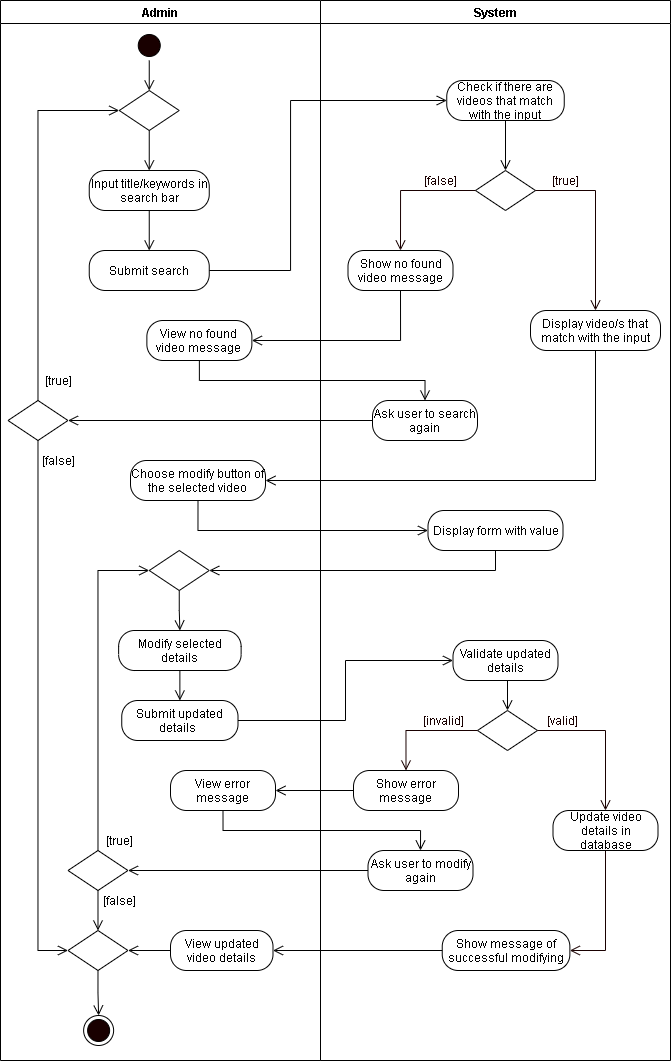

The diagram above was exported from draw.io. Its source (the exported page's mxGraphModel, read from the mxfile embedded in the PNG):
<mxGraphModel dx="1205" dy="696" grid="1" gridSize="10" guides="1" tooltips="1" connect="1" arrows="1" fold="1" page="1" pageScale="1" pageWidth="850" pageHeight="1100" math="0" shadow="0">
  <root>
    <mxCell id="6OjeayGFtKSUTjbvhRAT-0" />
    <mxCell id="6OjeayGFtKSUTjbvhRAT-1" parent="6OjeayGFtKSUTjbvhRAT-0" />
    <mxCell id="l-TJCbEVhE8rETNlxoSY-0" value="Admin" style="swimlane;startSize=23;" parent="6OjeayGFtKSUTjbvhRAT-1" vertex="1">
      <mxGeometry x="20" y="10" width="320" height="1060" as="geometry" />
    </mxCell>
    <mxCell id="l-TJCbEVhE8rETNlxoSY-4" style="edgeStyle=orthogonalEdgeStyle;rounded=0;orthogonalLoop=1;jettySize=auto;html=1;exitX=0.5;exitY=1;exitDx=0;exitDy=0;entryX=0.5;entryY=0;entryDx=0;entryDy=0;endArrow=open;endFill=0;endSize=8;" parent="l-TJCbEVhE8rETNlxoSY-0" source="l-TJCbEVhE8rETNlxoSY-5" target="l-TJCbEVhE8rETNlxoSY-6" edge="1">
      <mxGeometry relative="1" as="geometry" />
    </mxCell>
    <mxCell id="l-TJCbEVhE8rETNlxoSY-5" value="Modify selected details" style="rounded=1;whiteSpace=wrap;html=1;arcSize=40;" parent="l-TJCbEVhE8rETNlxoSY-0" vertex="1">
      <mxGeometry x="118.13" y="630" width="122.5" height="40" as="geometry" />
    </mxCell>
    <mxCell id="l-TJCbEVhE8rETNlxoSY-6" value="Submit updated details&amp;nbsp;" style="rounded=1;whiteSpace=wrap;html=1;arcSize=40;" parent="l-TJCbEVhE8rETNlxoSY-0" vertex="1">
      <mxGeometry x="121.25" y="700" width="116.25" height="40" as="geometry" />
    </mxCell>
    <mxCell id="l-TJCbEVhE8rETNlxoSY-7" style="edgeStyle=orthogonalEdgeStyle;rounded=0;orthogonalLoop=1;jettySize=auto;html=1;exitX=0.5;exitY=1;exitDx=0;exitDy=0;entryX=0.5;entryY=0;entryDx=0;entryDy=0;endArrow=open;endFill=0;endSize=8;" parent="l-TJCbEVhE8rETNlxoSY-0" source="l-TJCbEVhE8rETNlxoSY-8" target="l-TJCbEVhE8rETNlxoSY-5" edge="1">
      <mxGeometry relative="1" as="geometry" />
    </mxCell>
    <mxCell id="l-TJCbEVhE8rETNlxoSY-8" value="" style="rhombus;whiteSpace=wrap;html=1;" parent="l-TJCbEVhE8rETNlxoSY-0" vertex="1">
      <mxGeometry x="148.75" y="550" width="60" height="40" as="geometry" />
    </mxCell>
    <mxCell id="l-TJCbEVhE8rETNlxoSY-9" style="edgeStyle=orthogonalEdgeStyle;rounded=0;orthogonalLoop=1;jettySize=auto;html=1;exitX=0;exitY=0.5;exitDx=0;exitDy=0;entryX=1;entryY=0.5;entryDx=0;entryDy=0;endArrow=open;endFill=0;endSize=8;" parent="l-TJCbEVhE8rETNlxoSY-0" source="l-TJCbEVhE8rETNlxoSY-10" target="l-TJCbEVhE8rETNlxoSY-15" edge="1">
      <mxGeometry relative="1" as="geometry" />
    </mxCell>
    <mxCell id="l-TJCbEVhE8rETNlxoSY-10" value="View updated video details" style="rounded=1;whiteSpace=wrap;html=1;arcSize=40;" parent="l-TJCbEVhE8rETNlxoSY-0" vertex="1">
      <mxGeometry x="170" y="930" width="102.5" height="40" as="geometry" />
    </mxCell>
    <mxCell id="l-TJCbEVhE8rETNlxoSY-11" value="" style="ellipse;html=1;shape=endState;fillColor=#190000;" parent="l-TJCbEVhE8rETNlxoSY-0" vertex="1">
      <mxGeometry x="83.12" y="1015" width="30" height="30" as="geometry" />
    </mxCell>
    <mxCell id="l-TJCbEVhE8rETNlxoSY-12" style="edgeStyle=orthogonalEdgeStyle;rounded=0;orthogonalLoop=1;jettySize=auto;html=1;exitX=0.5;exitY=0;exitDx=0;exitDy=0;entryX=0;entryY=0.5;entryDx=0;entryDy=0;endArrow=open;endFill=0;endSize=8;" parent="l-TJCbEVhE8rETNlxoSY-0" source="l-TJCbEVhE8rETNlxoSY-13" target="l-TJCbEVhE8rETNlxoSY-8" edge="1">
      <mxGeometry relative="1" as="geometry" />
    </mxCell>
    <mxCell id="l-TJCbEVhE8rETNlxoSY-13" value="" style="rhombus;whiteSpace=wrap;html=1;" parent="l-TJCbEVhE8rETNlxoSY-0" vertex="1">
      <mxGeometry x="67.49000000000001" y="850" width="60" height="40" as="geometry" />
    </mxCell>
    <mxCell id="l-TJCbEVhE8rETNlxoSY-14" style="edgeStyle=orthogonalEdgeStyle;rounded=0;orthogonalLoop=1;jettySize=auto;html=1;exitX=0.5;exitY=1;exitDx=0;exitDy=0;entryX=0.5;entryY=0;entryDx=0;entryDy=0;endArrow=open;endFill=0;endSize=8;" parent="l-TJCbEVhE8rETNlxoSY-0" source="l-TJCbEVhE8rETNlxoSY-15" target="l-TJCbEVhE8rETNlxoSY-11" edge="1">
      <mxGeometry relative="1" as="geometry" />
    </mxCell>
    <mxCell id="l-TJCbEVhE8rETNlxoSY-15" value="" style="rhombus;whiteSpace=wrap;html=1;" parent="l-TJCbEVhE8rETNlxoSY-0" vertex="1">
      <mxGeometry x="67.49" y="930" width="60" height="40" as="geometry" />
    </mxCell>
    <mxCell id="l-TJCbEVhE8rETNlxoSY-16" style="edgeStyle=orthogonalEdgeStyle;rounded=0;orthogonalLoop=1;jettySize=auto;html=1;exitX=0.5;exitY=1;exitDx=0;exitDy=0;endArrow=open;endFill=0;endSize=8;entryX=0.5;entryY=0;entryDx=0;entryDy=0;" parent="l-TJCbEVhE8rETNlxoSY-0" source="l-TJCbEVhE8rETNlxoSY-13" target="l-TJCbEVhE8rETNlxoSY-15" edge="1">
      <mxGeometry relative="1" as="geometry">
        <mxPoint x="80" y="930" as="targetPoint" />
      </mxGeometry>
    </mxCell>
    <mxCell id="l-TJCbEVhE8rETNlxoSY-19" value="[false]" style="text;html=1;align=center;verticalAlign=middle;resizable=0;points=[];autosize=1;strokeColor=none;" parent="l-TJCbEVhE8rETNlxoSY-0" vertex="1">
      <mxGeometry x="94.36999999999999" y="890" width="50" height="20" as="geometry" />
    </mxCell>
    <mxCell id="mriHMLw7R0ydxjG720Tm-0" value="View error message" style="rounded=1;whiteSpace=wrap;html=1;arcSize=40;" parent="l-TJCbEVhE8rETNlxoSY-0" vertex="1">
      <mxGeometry x="170" y="770" width="105" height="40" as="geometry" />
    </mxCell>
    <mxCell id="l-TJCbEVhE8rETNlxoSY-38" value="[true]" style="text;html=1;align=center;verticalAlign=middle;resizable=0;points=[];autosize=1;strokeColor=none;" parent="l-TJCbEVhE8rETNlxoSY-0" vertex="1">
      <mxGeometry x="99.36999999999998" y="830" width="40" height="20" as="geometry" />
    </mxCell>
    <mxCell id="W1uzhTFBK7nzizDmikDK-8" value="" style="rhombus;whiteSpace=wrap;html=1;" parent="l-TJCbEVhE8rETNlxoSY-0" vertex="1">
      <mxGeometry x="7.49" y="400" width="60" height="40" as="geometry" />
    </mxCell>
    <mxCell id="W1uzhTFBK7nzizDmikDK-10" value="[false]" style="text;html=1;align=center;verticalAlign=middle;resizable=0;points=[];autosize=1;strokeColor=none;rotation=0;" parent="l-TJCbEVhE8rETNlxoSY-0" vertex="1">
      <mxGeometry x="33.12" y="450" width="50" height="20" as="geometry" />
    </mxCell>
    <mxCell id="W1uzhTFBK7nzizDmikDK-1" value="" style="ellipse;html=1;shape=startState;fillColor=#190000;" parent="l-TJCbEVhE8rETNlxoSY-0" vertex="1">
      <mxGeometry x="133.75" y="30" width="30" height="30" as="geometry" />
    </mxCell>
    <mxCell id="W1uzhTFBK7nzizDmikDK-9" value="[true]" style="text;html=1;align=center;verticalAlign=middle;resizable=0;points=[];autosize=1;strokeColor=none;rotation=0;" parent="l-TJCbEVhE8rETNlxoSY-0" vertex="1">
      <mxGeometry x="38.12" y="370" width="40" height="20" as="geometry" />
    </mxCell>
    <mxCell id="W1uzhTFBK7nzizDmikDK-16" value="Choose modify button of the selected video" style="rounded=1;whiteSpace=wrap;html=1;arcSize=40;" parent="l-TJCbEVhE8rETNlxoSY-0" vertex="1">
      <mxGeometry x="130" y="460" width="135" height="40" as="geometry" />
    </mxCell>
    <mxCell id="W1uzhTFBK7nzizDmikDK-7" style="edgeStyle=orthogonalEdgeStyle;rounded=0;orthogonalLoop=1;jettySize=auto;html=1;exitX=0.5;exitY=1;exitDx=0;exitDy=0;endArrow=open;endFill=0;endSize=8;entryX=0;entryY=0.5;entryDx=0;entryDy=0;" parent="l-TJCbEVhE8rETNlxoSY-0" source="W1uzhTFBK7nzizDmikDK-8" target="l-TJCbEVhE8rETNlxoSY-15" edge="1">
      <mxGeometry relative="1" as="geometry">
        <mxPoint x="30" y="1018" as="targetPoint" />
      </mxGeometry>
    </mxCell>
    <mxCell id="imiFze5OjbNM3-B4YisT-4" style="edgeStyle=orthogonalEdgeStyle;rounded=0;orthogonalLoop=1;jettySize=auto;html=1;exitX=0.5;exitY=1;exitDx=0;exitDy=0;entryX=0.5;entryY=0;entryDx=0;entryDy=0;endArrow=open;endFill=0;endSize=8;" parent="l-TJCbEVhE8rETNlxoSY-0" source="W1uzhTFBK7nzizDmikDK-3" target="imiFze5OjbNM3-B4YisT-3" edge="1">
      <mxGeometry relative="1" as="geometry" />
    </mxCell>
    <mxCell id="W1uzhTFBK7nzizDmikDK-3" value="Input title/keywords in search bar" style="rounded=1;whiteSpace=wrap;html=1;arcSize=40;" parent="l-TJCbEVhE8rETNlxoSY-0" vertex="1">
      <mxGeometry x="88.75" y="170" width="120" height="40" as="geometry" />
    </mxCell>
    <mxCell id="imiFze5OjbNM3-B4YisT-3" value="Submit search" style="rounded=1;whiteSpace=wrap;html=1;arcSize=40;" parent="l-TJCbEVhE8rETNlxoSY-0" vertex="1">
      <mxGeometry x="88.75" y="250" width="120" height="40" as="geometry" />
    </mxCell>
    <mxCell id="W1uzhTFBK7nzizDmikDK-14" value="View no found video message" style="rounded=1;whiteSpace=wrap;html=1;arcSize=40;" parent="l-TJCbEVhE8rETNlxoSY-0" vertex="1">
      <mxGeometry x="146.37" y="320" width="105" height="40" as="geometry" />
    </mxCell>
    <mxCell id="W1uzhTFBK7nzizDmikDK-5" value="" style="rhombus;whiteSpace=wrap;html=1;" parent="l-TJCbEVhE8rETNlxoSY-0" vertex="1">
      <mxGeometry x="118.75" y="90" width="60" height="40" as="geometry" />
    </mxCell>
    <mxCell id="W1uzhTFBK7nzizDmikDK-6" style="edgeStyle=orthogonalEdgeStyle;rounded=0;orthogonalLoop=1;jettySize=auto;html=1;exitX=0.5;exitY=0;exitDx=0;exitDy=0;entryX=0;entryY=0.5;entryDx=0;entryDy=0;endArrow=open;endFill=0;endSize=8;" parent="l-TJCbEVhE8rETNlxoSY-0" source="W1uzhTFBK7nzizDmikDK-8" target="W1uzhTFBK7nzizDmikDK-5" edge="1">
      <mxGeometry relative="1" as="geometry" />
    </mxCell>
    <mxCell id="W1uzhTFBK7nzizDmikDK-35" style="edgeStyle=orthogonalEdgeStyle;rounded=0;orthogonalLoop=1;jettySize=auto;html=1;exitX=0.5;exitY=1;exitDx=0;exitDy=0;entryX=0.5;entryY=0;entryDx=0;entryDy=0;endArrow=open;endFill=0;endSize=8;" parent="l-TJCbEVhE8rETNlxoSY-0" source="W1uzhTFBK7nzizDmikDK-1" target="W1uzhTFBK7nzizDmikDK-5" edge="1">
      <mxGeometry relative="1" as="geometry">
        <mxPoint x="168.75" y="100" as="targetPoint" />
      </mxGeometry>
    </mxCell>
    <mxCell id="W1uzhTFBK7nzizDmikDK-4" style="edgeStyle=orthogonalEdgeStyle;rounded=0;orthogonalLoop=1;jettySize=auto;html=1;exitX=0.5;exitY=1;exitDx=0;exitDy=0;entryX=0.5;entryY=0;entryDx=0;entryDy=0;endArrow=open;endFill=0;endSize=8;" parent="l-TJCbEVhE8rETNlxoSY-0" source="W1uzhTFBK7nzizDmikDK-5" target="W1uzhTFBK7nzizDmikDK-3" edge="1">
      <mxGeometry relative="1" as="geometry">
        <mxPoint x="97.75" y="-215" as="targetPoint" />
      </mxGeometry>
    </mxCell>
    <mxCell id="l-TJCbEVhE8rETNlxoSY-20" value="System" style="swimlane;" parent="6OjeayGFtKSUTjbvhRAT-1" vertex="1">
      <mxGeometry x="340" y="10" width="350" height="1060" as="geometry" />
    </mxCell>
    <mxCell id="l-TJCbEVhE8rETNlxoSY-21" value="Validate updated details" style="rounded=1;whiteSpace=wrap;html=1;arcSize=40;" parent="l-TJCbEVhE8rETNlxoSY-20" vertex="1">
      <mxGeometry x="132.5" y="640" width="105" height="40" as="geometry" />
    </mxCell>
    <mxCell id="l-TJCbEVhE8rETNlxoSY-22" value="" style="rhombus;whiteSpace=wrap;html=1;" parent="l-TJCbEVhE8rETNlxoSY-20" vertex="1">
      <mxGeometry x="157" y="710" width="60" height="40" as="geometry" />
    </mxCell>
    <mxCell id="l-TJCbEVhE8rETNlxoSY-23" style="edgeStyle=orthogonalEdgeStyle;rounded=0;orthogonalLoop=1;jettySize=auto;html=1;exitX=0.5;exitY=1;exitDx=0;exitDy=0;entryX=0.5;entryY=0;entryDx=0;entryDy=0;endArrow=open;endFill=0;endSize=8;" parent="l-TJCbEVhE8rETNlxoSY-20" source="l-TJCbEVhE8rETNlxoSY-21" target="l-TJCbEVhE8rETNlxoSY-22" edge="1">
      <mxGeometry relative="1" as="geometry" />
    </mxCell>
    <mxCell id="l-TJCbEVhE8rETNlxoSY-24" value="&lt;font color=&quot;#190000&quot;&gt;[valid]&lt;/font&gt;" style="text;html=1;align=center;verticalAlign=middle;resizable=0;points=[];autosize=1;strokeColor=none;fontColor=#FFFFFF;" parent="l-TJCbEVhE8rETNlxoSY-20" vertex="1">
      <mxGeometry x="217" y="710" width="50" height="20" as="geometry" />
    </mxCell>
    <mxCell id="l-TJCbEVhE8rETNlxoSY-25" value="&lt;font color=&quot;#190000&quot;&gt;[invalid]&lt;/font&gt;" style="text;html=1;align=center;verticalAlign=middle;resizable=0;points=[];autosize=1;strokeColor=none;fontColor=#FFFFFF;" parent="l-TJCbEVhE8rETNlxoSY-20" vertex="1">
      <mxGeometry x="92.5" y="710" width="60" height="20" as="geometry" />
    </mxCell>
    <mxCell id="l-TJCbEVhE8rETNlxoSY-26" value="Show error message" style="rounded=1;whiteSpace=wrap;html=1;arcSize=40;" parent="l-TJCbEVhE8rETNlxoSY-20" vertex="1">
      <mxGeometry x="32.99999999999999" y="770" width="105" height="40" as="geometry" />
    </mxCell>
    <mxCell id="l-TJCbEVhE8rETNlxoSY-27" style="edgeStyle=orthogonalEdgeStyle;rounded=0;orthogonalLoop=1;jettySize=auto;html=1;exitX=0.5;exitY=1;exitDx=0;exitDy=0;entryX=1;entryY=0.5;entryDx=0;entryDy=0;fontColor=#FFFFFF;endArrow=open;endFill=0;endSize=8;strokeColor=#190000;" parent="l-TJCbEVhE8rETNlxoSY-20" source="l-TJCbEVhE8rETNlxoSY-28" target="l-TJCbEVhE8rETNlxoSY-31" edge="1">
      <mxGeometry relative="1" as="geometry" />
    </mxCell>
    <mxCell id="l-TJCbEVhE8rETNlxoSY-28" value="Update video details in database" style="rounded=1;whiteSpace=wrap;html=1;arcSize=40;" parent="l-TJCbEVhE8rETNlxoSY-20" vertex="1">
      <mxGeometry x="232.5" y="810" width="105" height="40" as="geometry" />
    </mxCell>
    <mxCell id="l-TJCbEVhE8rETNlxoSY-29" style="edgeStyle=orthogonalEdgeStyle;rounded=0;orthogonalLoop=1;jettySize=auto;html=1;exitX=0;exitY=0.5;exitDx=0;exitDy=0;fontColor=#FFFFFF;endArrow=open;endFill=0;endSize=8;strokeColor=#190000;entryX=0.5;entryY=0;entryDx=0;entryDy=0;" parent="l-TJCbEVhE8rETNlxoSY-20" source="l-TJCbEVhE8rETNlxoSY-22" target="l-TJCbEVhE8rETNlxoSY-26" edge="1">
      <mxGeometry relative="1" as="geometry">
        <mxPoint x="82.5" y="860" as="targetPoint" />
      </mxGeometry>
    </mxCell>
    <mxCell id="l-TJCbEVhE8rETNlxoSY-30" style="edgeStyle=orthogonalEdgeStyle;rounded=0;orthogonalLoop=1;jettySize=auto;html=1;exitX=1;exitY=0.5;exitDx=0;exitDy=0;fontColor=#FFFFFF;endArrow=open;endFill=0;endSize=8;strokeColor=#190000;entryX=0.5;entryY=0;entryDx=0;entryDy=0;" parent="l-TJCbEVhE8rETNlxoSY-20" source="l-TJCbEVhE8rETNlxoSY-22" target="l-TJCbEVhE8rETNlxoSY-28" edge="1">
      <mxGeometry relative="1" as="geometry">
        <mxPoint x="282.5" y="860" as="targetPoint" />
      </mxGeometry>
    </mxCell>
    <mxCell id="l-TJCbEVhE8rETNlxoSY-31" value="Show message of successful modifying" style="rounded=1;whiteSpace=wrap;html=1;arcSize=40;" parent="l-TJCbEVhE8rETNlxoSY-20" vertex="1">
      <mxGeometry x="121.74000000000001" y="930" width="127.63" height="40" as="geometry" />
    </mxCell>
    <mxCell id="W1uzhTFBK7nzizDmikDK-18" value="" style="rhombus;whiteSpace=wrap;html=1;" parent="l-TJCbEVhE8rETNlxoSY-20" vertex="1">
      <mxGeometry x="155" y="170" width="60" height="40" as="geometry" />
    </mxCell>
    <mxCell id="W1uzhTFBK7nzizDmikDK-19" value="&lt;font color=&quot;#190000&quot;&gt;[true]&lt;/font&gt;" style="text;html=1;align=center;verticalAlign=middle;resizable=0;points=[];autosize=1;strokeColor=none;fontColor=#FFFFFF;" parent="l-TJCbEVhE8rETNlxoSY-20" vertex="1">
      <mxGeometry x="224.5" y="170" width="40" height="20" as="geometry" />
    </mxCell>
    <mxCell id="W1uzhTFBK7nzizDmikDK-20" value="&lt;font color=&quot;#190000&quot;&gt;[false]&lt;/font&gt;" style="text;html=1;align=center;verticalAlign=middle;resizable=0;points=[];autosize=1;strokeColor=none;fontColor=#FFFFFF;" parent="l-TJCbEVhE8rETNlxoSY-20" vertex="1">
      <mxGeometry x="95" y="170" width="50" height="20" as="geometry" />
    </mxCell>
    <mxCell id="W1uzhTFBK7nzizDmikDK-21" value="Show no found video message" style="rounded=1;whiteSpace=wrap;html=1;arcSize=40;" parent="l-TJCbEVhE8rETNlxoSY-20" vertex="1">
      <mxGeometry x="27.5" y="250" width="105" height="40" as="geometry" />
    </mxCell>
    <mxCell id="W1uzhTFBK7nzizDmikDK-23" value="Display video/s that match with the input" style="rounded=1;whiteSpace=wrap;html=1;arcSize=40;" parent="l-TJCbEVhE8rETNlxoSY-20" vertex="1">
      <mxGeometry x="210" y="310" width="130" height="40" as="geometry" />
    </mxCell>
    <mxCell id="W1uzhTFBK7nzizDmikDK-24" style="edgeStyle=orthogonalEdgeStyle;rounded=0;orthogonalLoop=1;jettySize=auto;html=1;exitX=0;exitY=0.5;exitDx=0;exitDy=0;fontColor=#FFFFFF;endArrow=open;endFill=0;endSize=8;strokeColor=#190000;entryX=0.5;entryY=0;entryDx=0;entryDy=0;" parent="l-TJCbEVhE8rETNlxoSY-20" source="W1uzhTFBK7nzizDmikDK-18" target="W1uzhTFBK7nzizDmikDK-21" edge="1">
      <mxGeometry relative="1" as="geometry">
        <mxPoint x="-278.5" y="-150" as="targetPoint" />
      </mxGeometry>
    </mxCell>
    <mxCell id="W1uzhTFBK7nzizDmikDK-25" style="edgeStyle=orthogonalEdgeStyle;rounded=0;orthogonalLoop=1;jettySize=auto;html=1;exitX=1;exitY=0.5;exitDx=0;exitDy=0;fontColor=#FFFFFF;endArrow=open;endFill=0;endSize=8;strokeColor=#190000;entryX=0.5;entryY=0;entryDx=0;entryDy=0;" parent="l-TJCbEVhE8rETNlxoSY-20" source="W1uzhTFBK7nzizDmikDK-18" target="W1uzhTFBK7nzizDmikDK-23" edge="1">
      <mxGeometry relative="1" as="geometry">
        <mxPoint x="-78.5" y="-150" as="targetPoint" />
      </mxGeometry>
    </mxCell>
    <mxCell id="W1uzhTFBK7nzizDmikDK-37" value="Display form with value" style="rounded=1;whiteSpace=wrap;html=1;arcSize=40;" parent="l-TJCbEVhE8rETNlxoSY-20" vertex="1">
      <mxGeometry x="107.5" y="510" width="135" height="40" as="geometry" />
    </mxCell>
    <mxCell id="imiFze5OjbNM3-B4YisT-2" style="edgeStyle=orthogonalEdgeStyle;rounded=0;orthogonalLoop=1;jettySize=auto;html=1;exitX=0.5;exitY=1;exitDx=0;exitDy=0;entryX=0.5;entryY=0;entryDx=0;entryDy=0;endArrow=open;endFill=0;endSize=8;" parent="l-TJCbEVhE8rETNlxoSY-20" source="imiFze5OjbNM3-B4YisT-0" target="W1uzhTFBK7nzizDmikDK-18" edge="1">
      <mxGeometry relative="1" as="geometry" />
    </mxCell>
    <mxCell id="imiFze5OjbNM3-B4YisT-0" value="Check if there are videos that match with the input" style="rounded=1;whiteSpace=wrap;html=1;arcSize=40;" parent="l-TJCbEVhE8rETNlxoSY-20" vertex="1">
      <mxGeometry x="126.25" y="80" width="117.5" height="40" as="geometry" />
    </mxCell>
    <mxCell id="imiFze5OjbNM3-B4YisT-5" value="Ask user to search again" style="rounded=1;whiteSpace=wrap;html=1;arcSize=40;" parent="l-TJCbEVhE8rETNlxoSY-20" vertex="1">
      <mxGeometry x="52" y="400" width="105" height="40" as="geometry" />
    </mxCell>
    <mxCell id="3kZseOAH44Yqutw2af-o-2" value="Ask user to modify again" style="rounded=1;whiteSpace=wrap;html=1;arcSize=40;" parent="l-TJCbEVhE8rETNlxoSY-20" vertex="1">
      <mxGeometry x="47.5" y="850" width="105" height="40" as="geometry" />
    </mxCell>
    <mxCell id="l-TJCbEVhE8rETNlxoSY-35" style="edgeStyle=orthogonalEdgeStyle;rounded=0;orthogonalLoop=1;jettySize=auto;html=1;exitX=1;exitY=0.5;exitDx=0;exitDy=0;entryX=0;entryY=0.5;entryDx=0;entryDy=0;endArrow=open;endFill=0;endSize=8;" parent="6OjeayGFtKSUTjbvhRAT-1" source="l-TJCbEVhE8rETNlxoSY-6" target="l-TJCbEVhE8rETNlxoSY-21" edge="1">
      <mxGeometry relative="1" as="geometry" />
    </mxCell>
    <mxCell id="l-TJCbEVhE8rETNlxoSY-36" style="edgeStyle=orthogonalEdgeStyle;rounded=0;orthogonalLoop=1;jettySize=auto;html=1;exitX=0;exitY=0.5;exitDx=0;exitDy=0;endArrow=open;endFill=0;endSize=8;entryX=1;entryY=0.5;entryDx=0;entryDy=0;" parent="6OjeayGFtKSUTjbvhRAT-1" source="l-TJCbEVhE8rETNlxoSY-31" target="l-TJCbEVhE8rETNlxoSY-10" edge="1">
      <mxGeometry relative="1" as="geometry">
        <mxPoint x="300" y="930" as="targetPoint" />
      </mxGeometry>
    </mxCell>
    <mxCell id="mriHMLw7R0ydxjG720Tm-1" style="edgeStyle=orthogonalEdgeStyle;rounded=0;orthogonalLoop=1;jettySize=auto;html=1;exitX=0;exitY=0.5;exitDx=0;exitDy=0;endArrow=open;endFill=0;endSize=8;" parent="6OjeayGFtKSUTjbvhRAT-1" source="l-TJCbEVhE8rETNlxoSY-26" target="mriHMLw7R0ydxjG720Tm-0" edge="1">
      <mxGeometry relative="1" as="geometry" />
    </mxCell>
    <mxCell id="W1uzhTFBK7nzizDmikDK-22" style="edgeStyle=orthogonalEdgeStyle;rounded=0;orthogonalLoop=1;jettySize=auto;html=1;exitX=0.5;exitY=1;exitDx=0;exitDy=0;entryX=1;entryY=0.5;entryDx=0;entryDy=0;endArrow=open;endFill=0;endSize=8;" parent="6OjeayGFtKSUTjbvhRAT-1" source="W1uzhTFBK7nzizDmikDK-23" target="W1uzhTFBK7nzizDmikDK-16" edge="1">
      <mxGeometry relative="1" as="geometry">
        <mxPoint x="595" y="520" as="targetPoint" />
      </mxGeometry>
    </mxCell>
    <mxCell id="W1uzhTFBK7nzizDmikDK-36" style="edgeStyle=orthogonalEdgeStyle;rounded=0;orthogonalLoop=1;jettySize=auto;html=1;exitX=0.5;exitY=1;exitDx=0;exitDy=0;endArrow=open;endFill=0;endSize=8;entryX=0;entryY=0.5;entryDx=0;entryDy=0;" parent="6OjeayGFtKSUTjbvhRAT-1" source="W1uzhTFBK7nzizDmikDK-16" target="W1uzhTFBK7nzizDmikDK-37" edge="1">
      <mxGeometry relative="1" as="geometry">
        <mxPoint x="410" y="660" as="targetPoint" />
      </mxGeometry>
    </mxCell>
    <mxCell id="W1uzhTFBK7nzizDmikDK-38" style="edgeStyle=orthogonalEdgeStyle;rounded=0;orthogonalLoop=1;jettySize=auto;html=1;exitX=0.5;exitY=1;exitDx=0;exitDy=0;entryX=1;entryY=0.5;entryDx=0;entryDy=0;endArrow=open;endFill=0;endSize=8;" parent="6OjeayGFtKSUTjbvhRAT-1" source="W1uzhTFBK7nzizDmikDK-37" target="l-TJCbEVhE8rETNlxoSY-8" edge="1">
      <mxGeometry relative="1" as="geometry" />
    </mxCell>
    <mxCell id="imiFze5OjbNM3-B4YisT-1" style="edgeStyle=orthogonalEdgeStyle;rounded=0;orthogonalLoop=1;jettySize=auto;html=1;exitX=1;exitY=0.5;exitDx=0;exitDy=0;entryX=0;entryY=0.5;entryDx=0;entryDy=0;endArrow=open;endFill=0;endSize=8;" parent="6OjeayGFtKSUTjbvhRAT-1" source="imiFze5OjbNM3-B4YisT-3" target="imiFze5OjbNM3-B4YisT-0" edge="1">
      <mxGeometry relative="1" as="geometry">
        <Array as="points">
          <mxPoint x="310" y="280" />
          <mxPoint x="310" y="110" />
        </Array>
      </mxGeometry>
    </mxCell>
    <mxCell id="W1uzhTFBK7nzizDmikDK-30" style="edgeStyle=orthogonalEdgeStyle;rounded=0;orthogonalLoop=1;jettySize=auto;html=1;exitX=0.5;exitY=1;exitDx=0;exitDy=0;entryX=1;entryY=0.5;entryDx=0;entryDy=0;endArrow=open;endFill=0;endSize=8;" parent="6OjeayGFtKSUTjbvhRAT-1" source="W1uzhTFBK7nzizDmikDK-21" target="W1uzhTFBK7nzizDmikDK-14" edge="1">
      <mxGeometry relative="1" as="geometry" />
    </mxCell>
    <mxCell id="3kZseOAH44Yqutw2af-o-0" style="edgeStyle=orthogonalEdgeStyle;rounded=0;orthogonalLoop=1;jettySize=auto;html=1;exitX=0.5;exitY=1;exitDx=0;exitDy=0;entryX=0.5;entryY=0;entryDx=0;entryDy=0;endArrow=open;endFill=0;endSize=8;" parent="6OjeayGFtKSUTjbvhRAT-1" source="W1uzhTFBK7nzizDmikDK-14" target="imiFze5OjbNM3-B4YisT-5" edge="1">
      <mxGeometry relative="1" as="geometry" />
    </mxCell>
    <mxCell id="W1uzhTFBK7nzizDmikDK-13" style="edgeStyle=orthogonalEdgeStyle;rounded=0;orthogonalLoop=1;jettySize=auto;html=1;exitX=0;exitY=0.5;exitDx=0;exitDy=0;entryX=1;entryY=0.5;entryDx=0;entryDy=0;endArrow=open;endFill=0;endSize=8;" parent="6OjeayGFtKSUTjbvhRAT-1" source="imiFze5OjbNM3-B4YisT-5" target="W1uzhTFBK7nzizDmikDK-8" edge="1">
      <mxGeometry relative="1" as="geometry" />
    </mxCell>
    <mxCell id="3kZseOAH44Yqutw2af-o-3" style="edgeStyle=orthogonalEdgeStyle;rounded=0;orthogonalLoop=1;jettySize=auto;html=1;exitX=0.5;exitY=1;exitDx=0;exitDy=0;entryX=0.5;entryY=0;entryDx=0;entryDy=0;endArrow=open;endFill=0;endSize=8;" parent="6OjeayGFtKSUTjbvhRAT-1" source="mriHMLw7R0ydxjG720Tm-0" target="3kZseOAH44Yqutw2af-o-2" edge="1">
      <mxGeometry relative="1" as="geometry" />
    </mxCell>
    <mxCell id="3kZseOAH44Yqutw2af-o-4" style="edgeStyle=orthogonalEdgeStyle;rounded=0;orthogonalLoop=1;jettySize=auto;html=1;exitX=0;exitY=0.5;exitDx=0;exitDy=0;entryX=1;entryY=0.5;entryDx=0;entryDy=0;endArrow=open;endFill=0;endSize=8;" parent="6OjeayGFtKSUTjbvhRAT-1" source="3kZseOAH44Yqutw2af-o-2" target="l-TJCbEVhE8rETNlxoSY-13" edge="1">
      <mxGeometry relative="1" as="geometry" />
    </mxCell>
  </root>
</mxGraphModel>